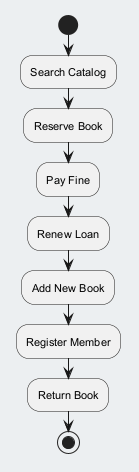

The diagram above was rendered by PlantUML. Its source (embedded in the PNG):
@startuml
skinparam backgroundColor #ECEFF1
skinparam classBackgroundColor #FFFFFF
skinparam classBorderColor #455A64
skinparam defaultFontSize 11
start
:Search Catalog;
:Reserve Book;
:Pay Fine;
:Renew Loan;
:Add New Book;
:Register Member;
:Return Book;
stop
@enduml